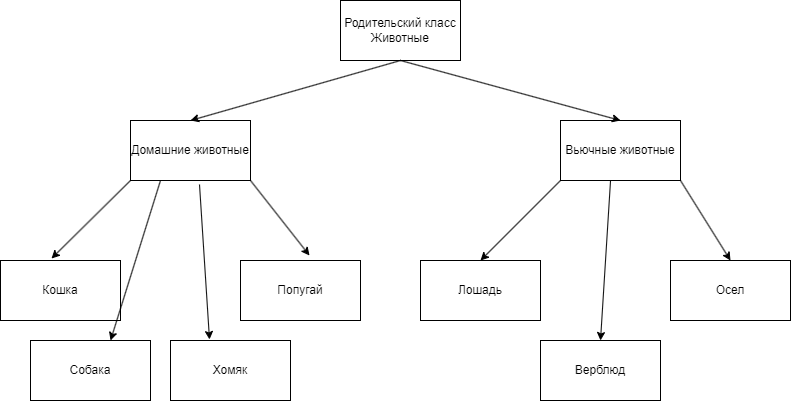

The diagram above was exported from draw.io. Its source (the exported page's mxGraphModel, read from the mxfile embedded in the PNG):
<mxGraphModel dx="1386" dy="767" grid="1" gridSize="10" guides="1" tooltips="1" connect="1" arrows="1" fold="1" page="1" pageScale="1" pageWidth="827" pageHeight="1169" math="0" shadow="0">
  <root>
    <mxCell id="WIyWlLk6GJQsqaUBKTNV-0" />
    <mxCell id="WIyWlLk6GJQsqaUBKTNV-1" parent="WIyWlLk6GJQsqaUBKTNV-0" />
    <mxCell id="IBq5MtrOE12CBUcmPZUo-0" value="Родительский класс Животные" style="rounded=0;whiteSpace=wrap;html=1;" vertex="1" parent="WIyWlLk6GJQsqaUBKTNV-1">
      <mxGeometry x="370" y="80" width="120" height="60" as="geometry" />
    </mxCell>
    <mxCell id="IBq5MtrOE12CBUcmPZUo-1" value="Домашние животные" style="rounded=0;whiteSpace=wrap;html=1;" vertex="1" parent="WIyWlLk6GJQsqaUBKTNV-1">
      <mxGeometry x="160" y="200" width="120" height="60" as="geometry" />
    </mxCell>
    <mxCell id="IBq5MtrOE12CBUcmPZUo-2" value="Вьючные животные" style="rounded=0;whiteSpace=wrap;html=1;" vertex="1" parent="WIyWlLk6GJQsqaUBKTNV-1">
      <mxGeometry x="590" y="200" width="120" height="60" as="geometry" />
    </mxCell>
    <mxCell id="IBq5MtrOE12CBUcmPZUo-3" value="Кошка" style="rounded=0;whiteSpace=wrap;html=1;" vertex="1" parent="WIyWlLk6GJQsqaUBKTNV-1">
      <mxGeometry x="30" y="340" width="120" height="60" as="geometry" />
    </mxCell>
    <mxCell id="IBq5MtrOE12CBUcmPZUo-4" value="Собака" style="rounded=0;whiteSpace=wrap;html=1;" vertex="1" parent="WIyWlLk6GJQsqaUBKTNV-1">
      <mxGeometry x="60" y="420" width="120" height="60" as="geometry" />
    </mxCell>
    <mxCell id="IBq5MtrOE12CBUcmPZUo-5" value="Хомяк" style="rounded=0;whiteSpace=wrap;html=1;" vertex="1" parent="WIyWlLk6GJQsqaUBKTNV-1">
      <mxGeometry x="200" y="420" width="120" height="60" as="geometry" />
    </mxCell>
    <mxCell id="IBq5MtrOE12CBUcmPZUo-6" value="Попугай" style="rounded=0;whiteSpace=wrap;html=1;" vertex="1" parent="WIyWlLk6GJQsqaUBKTNV-1">
      <mxGeometry x="270" y="340" width="120" height="60" as="geometry" />
    </mxCell>
    <mxCell id="IBq5MtrOE12CBUcmPZUo-7" value="Лошадь" style="rounded=0;whiteSpace=wrap;html=1;" vertex="1" parent="WIyWlLk6GJQsqaUBKTNV-1">
      <mxGeometry x="450" y="340" width="120" height="60" as="geometry" />
    </mxCell>
    <mxCell id="IBq5MtrOE12CBUcmPZUo-8" value="Верблюд" style="rounded=0;whiteSpace=wrap;html=1;" vertex="1" parent="WIyWlLk6GJQsqaUBKTNV-1">
      <mxGeometry x="570" y="420" width="120" height="60" as="geometry" />
    </mxCell>
    <mxCell id="IBq5MtrOE12CBUcmPZUo-9" value="Осел" style="rounded=0;whiteSpace=wrap;html=1;" vertex="1" parent="WIyWlLk6GJQsqaUBKTNV-1">
      <mxGeometry x="700" y="340" width="120" height="60" as="geometry" />
    </mxCell>
    <mxCell id="IBq5MtrOE12CBUcmPZUo-10" value="" style="endArrow=classic;html=1;rounded=0;exitX=0.5;exitY=1;exitDx=0;exitDy=0;entryX=0.5;entryY=0;entryDx=0;entryDy=0;" edge="1" parent="WIyWlLk6GJQsqaUBKTNV-1" source="IBq5MtrOE12CBUcmPZUo-0" target="IBq5MtrOE12CBUcmPZUo-1">
      <mxGeometry width="50" height="50" relative="1" as="geometry">
        <mxPoint x="390" y="420" as="sourcePoint" />
        <mxPoint x="440" y="370" as="targetPoint" />
      </mxGeometry>
    </mxCell>
    <mxCell id="IBq5MtrOE12CBUcmPZUo-11" value="" style="endArrow=classic;html=1;rounded=0;entryX=0.5;entryY=0;entryDx=0;entryDy=0;" edge="1" parent="WIyWlLk6GJQsqaUBKTNV-1" target="IBq5MtrOE12CBUcmPZUo-2">
      <mxGeometry width="50" height="50" relative="1" as="geometry">
        <mxPoint x="430" y="140" as="sourcePoint" />
        <mxPoint x="440" y="370" as="targetPoint" />
      </mxGeometry>
    </mxCell>
    <mxCell id="IBq5MtrOE12CBUcmPZUo-12" value="" style="endArrow=classic;html=1;rounded=0;exitX=0;exitY=1;exitDx=0;exitDy=0;entryX=0.425;entryY=-0.033;entryDx=0;entryDy=0;entryPerimeter=0;" edge="1" parent="WIyWlLk6GJQsqaUBKTNV-1" source="IBq5MtrOE12CBUcmPZUo-1" target="IBq5MtrOE12CBUcmPZUo-3">
      <mxGeometry width="50" height="50" relative="1" as="geometry">
        <mxPoint x="390" y="420" as="sourcePoint" />
        <mxPoint x="440" y="370" as="targetPoint" />
      </mxGeometry>
    </mxCell>
    <mxCell id="IBq5MtrOE12CBUcmPZUo-13" value="" style="endArrow=classic;html=1;rounded=0;exitX=0.25;exitY=1;exitDx=0;exitDy=0;entryX=0.667;entryY=0;entryDx=0;entryDy=0;entryPerimeter=0;" edge="1" parent="WIyWlLk6GJQsqaUBKTNV-1" source="IBq5MtrOE12CBUcmPZUo-1" target="IBq5MtrOE12CBUcmPZUo-4">
      <mxGeometry width="50" height="50" relative="1" as="geometry">
        <mxPoint x="390" y="420" as="sourcePoint" />
        <mxPoint x="440" y="370" as="targetPoint" />
      </mxGeometry>
    </mxCell>
    <mxCell id="IBq5MtrOE12CBUcmPZUo-14" value="" style="endArrow=classic;html=1;rounded=0;exitX=0.575;exitY=1.067;exitDx=0;exitDy=0;exitPerimeter=0;entryX=0.325;entryY=-0.017;entryDx=0;entryDy=0;entryPerimeter=0;" edge="1" parent="WIyWlLk6GJQsqaUBKTNV-1" source="IBq5MtrOE12CBUcmPZUo-1" target="IBq5MtrOE12CBUcmPZUo-5">
      <mxGeometry width="50" height="50" relative="1" as="geometry">
        <mxPoint x="390" y="420" as="sourcePoint" />
        <mxPoint x="440" y="370" as="targetPoint" />
      </mxGeometry>
    </mxCell>
    <mxCell id="IBq5MtrOE12CBUcmPZUo-15" value="" style="endArrow=classic;html=1;rounded=0;exitX=1;exitY=1;exitDx=0;exitDy=0;entryX=0.575;entryY=-0.083;entryDx=0;entryDy=0;entryPerimeter=0;" edge="1" parent="WIyWlLk6GJQsqaUBKTNV-1" source="IBq5MtrOE12CBUcmPZUo-1" target="IBq5MtrOE12CBUcmPZUo-6">
      <mxGeometry width="50" height="50" relative="1" as="geometry">
        <mxPoint x="390" y="420" as="sourcePoint" />
        <mxPoint x="440" y="370" as="targetPoint" />
      </mxGeometry>
    </mxCell>
    <mxCell id="IBq5MtrOE12CBUcmPZUo-16" value="" style="endArrow=classic;html=1;rounded=0;exitX=0;exitY=1;exitDx=0;exitDy=0;entryX=0.5;entryY=0;entryDx=0;entryDy=0;" edge="1" parent="WIyWlLk6GJQsqaUBKTNV-1" source="IBq5MtrOE12CBUcmPZUo-2" target="IBq5MtrOE12CBUcmPZUo-7">
      <mxGeometry width="50" height="50" relative="1" as="geometry">
        <mxPoint x="390" y="420" as="sourcePoint" />
        <mxPoint x="440" y="370" as="targetPoint" />
        <Array as="points" />
      </mxGeometry>
    </mxCell>
    <mxCell id="IBq5MtrOE12CBUcmPZUo-19" value="" style="endArrow=classic;html=1;rounded=0;entryX=0.5;entryY=0;entryDx=0;entryDy=0;exitX=0.417;exitY=1;exitDx=0;exitDy=0;exitPerimeter=0;" edge="1" parent="WIyWlLk6GJQsqaUBKTNV-1" source="IBq5MtrOE12CBUcmPZUo-2" target="IBq5MtrOE12CBUcmPZUo-8">
      <mxGeometry width="50" height="50" relative="1" as="geometry">
        <mxPoint x="390" y="420" as="sourcePoint" />
        <mxPoint x="440" y="370" as="targetPoint" />
      </mxGeometry>
    </mxCell>
    <mxCell id="IBq5MtrOE12CBUcmPZUo-20" value="" style="endArrow=classic;html=1;rounded=0;entryX=0.5;entryY=0;entryDx=0;entryDy=0;exitX=1;exitY=1;exitDx=0;exitDy=0;" edge="1" parent="WIyWlLk6GJQsqaUBKTNV-1" source="IBq5MtrOE12CBUcmPZUo-2" target="IBq5MtrOE12CBUcmPZUo-9">
      <mxGeometry width="50" height="50" relative="1" as="geometry">
        <mxPoint x="390" y="420" as="sourcePoint" />
        <mxPoint x="440" y="370" as="targetPoint" />
      </mxGeometry>
    </mxCell>
  </root>
</mxGraphModel>